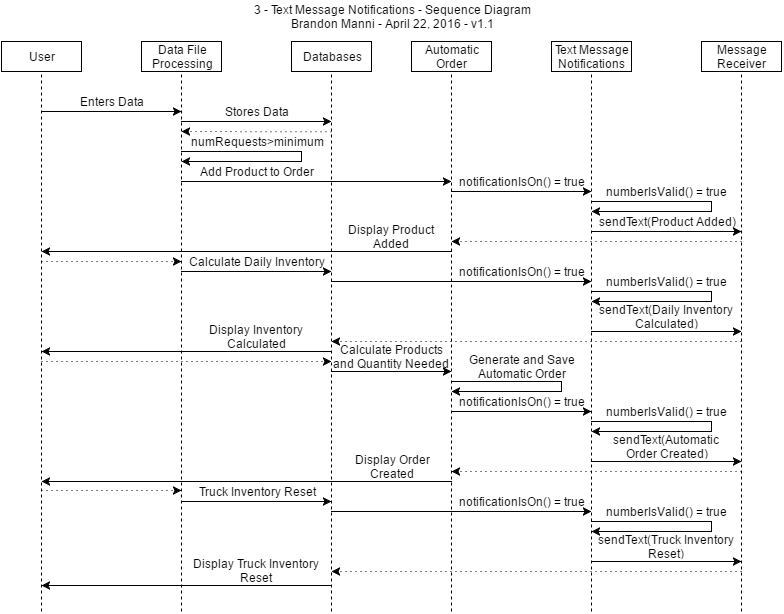

The diagram above was exported from draw.io. Its source (the exported page's mxGraphModel, read from the mxfile embedded in the PNG):
<mxGraphModel dx="995" dy="608" grid="1" gridSize="10" guides="1" tooltips="1" connect="1" arrows="1" fold="1" page="1" pageScale="1" pageWidth="826" pageHeight="1169" background="#ffffff" math="0" shadow="0">
  <root>
    <mxCell id="0" />
    <mxCell id="1" parent="0" />
    <mxCell id="6f4429ffe10d56af-1" value="User" style="whiteSpace=wrap;html=1;" parent="1" vertex="1">
      <mxGeometry x="20" y="40" width="80" height="30" as="geometry" />
    </mxCell>
    <mxCell id="6f4429ffe10d56af-2" value="Data File&lt;div&gt;Processing&lt;/div&gt;" style="whiteSpace=wrap;html=1;" parent="1" vertex="1">
      <mxGeometry x="160" y="40" width="80" height="30" as="geometry" />
    </mxCell>
    <mxCell id="6f4429ffe10d56af-3" value="Automatic&lt;div&gt;Order&lt;/div&gt;" style="whiteSpace=wrap;html=1;" parent="1" vertex="1">
      <mxGeometry x="430" y="40" width="80" height="30" as="geometry" />
    </mxCell>
    <mxCell id="6f4429ffe10d56af-4" value="" style="endArrow=none;dashed=1;html=1;entryX=0.5;entryY=1;" parent="1" target="6f4429ffe10d56af-1" edge="1">
      <mxGeometry width="50" height="50" relative="1" as="geometry">
        <mxPoint x="60" y="610" as="sourcePoint" />
        <mxPoint x="50" y="10" as="targetPoint" />
      </mxGeometry>
    </mxCell>
    <mxCell id="6f4429ffe10d56af-5" value="" style="endArrow=none;dashed=1;html=1;entryX=0.5;entryY=1;" parent="1" edge="1">
      <mxGeometry x="200" y="70" width="50" height="50" as="geometry">
        <mxPoint x="200" y="610" as="sourcePoint" />
        <mxPoint x="200" y="70" as="targetPoint" />
      </mxGeometry>
    </mxCell>
    <mxCell id="6f4429ffe10d56af-7" value="" style="endArrow=none;dashed=1;html=1;entryX=0.5;entryY=1;" parent="1" edge="1">
      <mxGeometry x="470" y="70" width="50" height="50" as="geometry">
        <mxPoint x="470" y="610" as="sourcePoint" />
        <mxPoint x="470" y="70" as="targetPoint" />
        <Array as="points" />
      </mxGeometry>
    </mxCell>
    <mxCell id="6f4429ffe10d56af-8" value="Text Message&lt;div&gt;Notifications&lt;/div&gt;" style="whiteSpace=wrap;html=1;" parent="1" vertex="1">
      <mxGeometry x="570" y="40" width="80" height="30" as="geometry" />
    </mxCell>
    <mxCell id="6f4429ffe10d56af-9" value="" style="endArrow=none;dashed=1;html=1;entryX=0.5;entryY=1;" parent="1" edge="1">
      <mxGeometry x="610" y="70" width="50" height="50" as="geometry">
        <mxPoint x="610" y="610" as="sourcePoint" />
        <mxPoint x="610" y="70" as="targetPoint" />
        <Array as="points" />
      </mxGeometry>
    </mxCell>
    <mxCell id="6f4429ffe10d56af-10" value="Message&lt;div&gt;Receiver&lt;/div&gt;" style="whiteSpace=wrap;html=1;" parent="1" vertex="1">
      <mxGeometry x="720" y="40" width="80" height="30" as="geometry" />
    </mxCell>
    <mxCell id="6f4429ffe10d56af-11" value="" style="endArrow=none;dashed=1;html=1;entryX=0.5;entryY=1;" parent="1" edge="1">
      <mxGeometry x="760" y="70" width="50" height="50" as="geometry">
        <mxPoint x="760" y="610" as="sourcePoint" />
        <mxPoint x="760" y="70" as="targetPoint" />
        <Array as="points" />
      </mxGeometry>
    </mxCell>
    <mxCell id="4b5ef75e2b9a2f52-1" value="3 - Text Message Notifications - Sequence Diagram&lt;div&gt;Brandon Manni - April 22, 2016 - v1.1&lt;/div&gt;" style="text;html=1;strokeColor=none;fillColor=none;align=center;verticalAlign=middle;whiteSpace=wrap;overflow=hidden;" parent="1" vertex="1">
      <mxGeometry x="20" width="780" height="30" as="geometry" />
    </mxCell>
    <mxCell id="70430fdd7cdf954-1" value="Databases" style="whiteSpace=wrap;html=1;" parent="1" vertex="1">
      <mxGeometry x="310" y="40" width="80" height="30" as="geometry" />
    </mxCell>
    <mxCell id="70430fdd7cdf954-2" value="" style="endArrow=none;dashed=1;html=1;entryX=0.5;entryY=1;" parent="1" edge="1">
      <mxGeometry x="350" y="70" width="50" height="50" as="geometry">
        <mxPoint x="350" y="610" as="sourcePoint" />
        <mxPoint x="350" y="70" as="targetPoint" />
      </mxGeometry>
    </mxCell>
    <mxCell id="70430fdd7cdf954-3" value="" style="endArrow=classic;html=1;" parent="1" edge="1">
      <mxGeometry width="50" height="50" relative="1" as="geometry">
        <mxPoint x="60" y="110" as="sourcePoint" />
        <mxPoint x="200" y="110" as="targetPoint" />
      </mxGeometry>
    </mxCell>
    <mxCell id="70430fdd7cdf954-6" value="Enters Data" style="text;html=1;strokeColor=none;fillColor=none;align=center;verticalAlign=middle;whiteSpace=wrap;overflow=hidden;" parent="1" vertex="1">
      <mxGeometry x="60" y="90" width="140" height="20" as="geometry" />
    </mxCell>
    <mxCell id="70430fdd7cdf954-7" value="" style="endArrow=classic;html=1;" parent="1" edge="1">
      <mxGeometry width="50" height="50" relative="1" as="geometry">
        <mxPoint x="200" y="120" as="sourcePoint" />
        <mxPoint x="350" y="120" as="targetPoint" />
      </mxGeometry>
    </mxCell>
    <mxCell id="70430fdd7cdf954-10" value="Stores Data" style="text;html=1;strokeColor=none;fillColor=none;align=center;verticalAlign=middle;whiteSpace=wrap;overflow=hidden;" parent="1" vertex="1">
      <mxGeometry x="200" y="100" width="150" height="20" as="geometry" />
    </mxCell>
    <mxCell id="70430fdd7cdf954-11" value="" style="endArrow=classic;html=1;dashed=1;dashPattern=1 4;exitX=0.999;exitY=0.024;exitPerimeter=0;" parent="1" source="70430fdd7cdf954-13" edge="1">
      <mxGeometry width="50" height="50" relative="1" as="geometry">
        <mxPoint x="340" y="130" as="sourcePoint" />
        <mxPoint x="200" y="130" as="targetPoint" />
      </mxGeometry>
    </mxCell>
    <mxCell id="70430fdd7cdf954-12" value="" style="endArrow=classic;html=1;rounded=0;" parent="1" edge="1">
      <mxGeometry width="50" height="50" relative="1" as="geometry">
        <mxPoint x="200" y="150" as="sourcePoint" />
        <mxPoint x="200" y="160" as="targetPoint" />
        <Array as="points">
          <mxPoint x="320" y="150" />
          <mxPoint x="320" y="160" />
        </Array>
      </mxGeometry>
    </mxCell>
    <mxCell id="70430fdd7cdf954-13" value="numRequests&amp;gt;minimum" style="text;html=1;strokeColor=none;fillColor=none;align=center;verticalAlign=middle;whiteSpace=wrap;overflow=hidden;" parent="1" vertex="1">
      <mxGeometry x="200" y="130" width="150" height="20" as="geometry" />
    </mxCell>
    <mxCell id="70430fdd7cdf954-14" value="" style="endArrow=classic;html=1;" parent="1" edge="1">
      <mxGeometry width="50" height="50" relative="1" as="geometry">
        <mxPoint x="200" y="180" as="sourcePoint" />
        <mxPoint x="470" y="180" as="targetPoint" />
      </mxGeometry>
    </mxCell>
    <mxCell id="70430fdd7cdf954-15" value="Add Product to Order" style="text;html=1;strokeColor=none;fillColor=none;align=center;verticalAlign=middle;whiteSpace=wrap;overflow=hidden;" parent="1" vertex="1">
      <mxGeometry x="200" y="160" width="150" height="20" as="geometry" />
    </mxCell>
    <mxCell id="70430fdd7cdf954-16" value="" style="endArrow=classic;html=1;" parent="1" edge="1">
      <mxGeometry width="50" height="50" relative="1" as="geometry">
        <mxPoint x="470" y="190" as="sourcePoint" />
        <mxPoint x="610" y="190" as="targetPoint" />
      </mxGeometry>
    </mxCell>
    <mxCell id="70430fdd7cdf954-17" value="notificationIsOn() = true" style="text;html=1;strokeColor=none;fillColor=none;align=center;verticalAlign=middle;whiteSpace=wrap;overflow=hidden;" parent="1" vertex="1">
      <mxGeometry x="470" y="170" width="140" height="20" as="geometry" />
    </mxCell>
    <mxCell id="70430fdd7cdf954-18" value="" style="endArrow=classic;html=1;" parent="1" edge="1">
      <mxGeometry width="50" height="50" relative="1" as="geometry">
        <mxPoint x="610" y="230" as="sourcePoint" />
        <mxPoint x="760" y="230" as="targetPoint" />
      </mxGeometry>
    </mxCell>
    <mxCell id="70430fdd7cdf954-19" value="sendText(Product Added)" style="text;html=1;strokeColor=none;fillColor=none;align=center;verticalAlign=middle;whiteSpace=wrap;overflow=hidden;" parent="1" vertex="1">
      <mxGeometry x="610" y="210" width="150" height="20" as="geometry" />
    </mxCell>
    <mxCell id="70430fdd7cdf954-20" value="" style="endArrow=classic;html=1;" parent="1" edge="1">
      <mxGeometry width="50" height="50" relative="1" as="geometry">
        <mxPoint x="470" y="250" as="sourcePoint" />
        <mxPoint x="60" y="250" as="targetPoint" />
      </mxGeometry>
    </mxCell>
    <mxCell id="70430fdd7cdf954-21" value="" style="endArrow=classic;html=1;" parent="1" edge="1">
      <mxGeometry width="50" height="50" relative="1" as="geometry">
        <mxPoint x="200" y="270" as="sourcePoint" />
        <mxPoint x="350" y="270" as="targetPoint" />
      </mxGeometry>
    </mxCell>
    <mxCell id="70430fdd7cdf954-22" value="Calculate Daily Inventory" style="text;html=1;strokeColor=none;fillColor=none;align=center;verticalAlign=middle;whiteSpace=wrap;overflow=hidden;" parent="1" vertex="1">
      <mxGeometry x="200" y="250" width="150" height="20" as="geometry" />
    </mxCell>
    <mxCell id="70430fdd7cdf954-23" value="" style="endArrow=classic;html=1;" parent="1" edge="1">
      <mxGeometry width="50" height="50" relative="1" as="geometry">
        <mxPoint x="350" y="370" as="sourcePoint" />
        <mxPoint x="470" y="370" as="targetPoint" />
      </mxGeometry>
    </mxCell>
    <mxCell id="70430fdd7cdf954-24" value="Calculate Products and Quantity Needed" style="text;html=1;strokeColor=none;fillColor=none;align=center;verticalAlign=middle;whiteSpace=wrap;overflow=hidden;" parent="1" vertex="1">
      <mxGeometry x="350" y="340" width="120" height="30" as="geometry" />
    </mxCell>
    <mxCell id="70430fdd7cdf954-25" value="" style="endArrow=classic;html=1;rounded=0;" parent="1" edge="1">
      <mxGeometry width="50" height="50" relative="1" as="geometry">
        <mxPoint x="470" y="380" as="sourcePoint" />
        <mxPoint x="470" y="390" as="targetPoint" />
        <Array as="points">
          <mxPoint x="580" y="380" />
          <mxPoint x="580" y="390" />
        </Array>
      </mxGeometry>
    </mxCell>
    <mxCell id="70430fdd7cdf954-26" value="Generate and Save&lt;div&gt;Automatic Order&lt;/div&gt;" style="text;html=1;strokeColor=none;fillColor=none;align=center;verticalAlign=middle;whiteSpace=wrap;overflow=hidden;" parent="1" vertex="1">
      <mxGeometry x="470" y="350" width="140" height="30" as="geometry" />
    </mxCell>
    <mxCell id="70430fdd7cdf954-27" value="" style="endArrow=classic;html=1;dashed=1;dashPattern=1 4;" parent="1" edge="1">
      <mxGeometry width="50" height="50" relative="1" as="geometry">
        <mxPoint x="760" y="240" as="sourcePoint" />
        <mxPoint x="470" y="240" as="targetPoint" />
      </mxGeometry>
    </mxCell>
    <mxCell id="70430fdd7cdf954-28" value="Display Product Added" style="text;html=1;strokeColor=none;fillColor=none;align=center;verticalAlign=middle;whiteSpace=wrap;overflow=hidden;" parent="1" vertex="1">
      <mxGeometry x="350" y="220" width="120" height="30" as="geometry" />
    </mxCell>
    <mxCell id="70430fdd7cdf954-29" value="" style="endArrow=classic;html=1;dashed=1;dashPattern=1 4;" parent="1" edge="1">
      <mxGeometry width="50" height="50" relative="1" as="geometry">
        <mxPoint x="60" y="260" as="sourcePoint" />
        <mxPoint x="200" y="260" as="targetPoint" />
      </mxGeometry>
    </mxCell>
    <mxCell id="70430fdd7cdf954-35" value="" style="endArrow=classic;html=1;" parent="1" edge="1">
      <mxGeometry x="470" y="410" width="50" height="50" as="geometry">
        <mxPoint x="470" y="410" as="sourcePoint" />
        <mxPoint x="610" y="410" as="targetPoint" />
      </mxGeometry>
    </mxCell>
    <mxCell id="70430fdd7cdf954-36" value="notificationIsOn() = true" style="text;html=1;strokeColor=none;fillColor=none;align=center;verticalAlign=middle;whiteSpace=wrap;overflow=hidden;" parent="1" vertex="1">
      <mxGeometry x="470" y="390" width="140" height="20" as="geometry" />
    </mxCell>
    <mxCell id="70430fdd7cdf954-37" value="" style="endArrow=classic;html=1;" parent="1" edge="1">
      <mxGeometry x="610" y="460" width="50" height="50" as="geometry">
        <mxPoint x="610" y="460" as="sourcePoint" />
        <mxPoint x="760" y="460" as="targetPoint" />
      </mxGeometry>
    </mxCell>
    <mxCell id="70430fdd7cdf954-38" value="sendText(Automatic&amp;nbsp;&lt;div&gt;Order Created)&lt;/div&gt;" style="text;html=1;strokeColor=none;fillColor=none;align=center;verticalAlign=middle;whiteSpace=wrap;overflow=hidden;" parent="1" vertex="1">
      <mxGeometry x="610" y="430" width="150" height="30" as="geometry" />
    </mxCell>
    <mxCell id="70430fdd7cdf954-39" value="" style="endArrow=classic;html=1;dashed=1;dashPattern=1 4;" parent="1" edge="1">
      <mxGeometry x="470" y="470" width="50" height="50" as="geometry">
        <mxPoint x="760" y="470" as="sourcePoint" />
        <mxPoint x="470" y="470" as="targetPoint" />
      </mxGeometry>
    </mxCell>
    <mxCell id="70430fdd7cdf954-40" value="" style="endArrow=classic;html=1;" parent="1" edge="1">
      <mxGeometry width="50" height="50" relative="1" as="geometry">
        <mxPoint x="470" y="480" as="sourcePoint" />
        <mxPoint x="60" y="480" as="targetPoint" />
      </mxGeometry>
    </mxCell>
    <mxCell id="70430fdd7cdf954-43" value="Display Order&lt;div&gt;Created&lt;/div&gt;" style="text;html=1;strokeColor=none;fillColor=none;align=center;verticalAlign=middle;whiteSpace=wrap;overflow=hidden;" parent="1" vertex="1">
      <mxGeometry x="350" y="450" width="120" height="30" as="geometry" />
    </mxCell>
    <mxCell id="70430fdd7cdf954-45" value="" style="endArrow=classic;html=1;" parent="1" edge="1">
      <mxGeometry x="470" y="280" width="50" height="50" as="geometry">
        <mxPoint x="350" y="280" as="sourcePoint" />
        <mxPoint x="610" y="280" as="targetPoint" />
      </mxGeometry>
    </mxCell>
    <mxCell id="70430fdd7cdf954-46" value="notificationIsOn() = true" style="text;html=1;strokeColor=none;fillColor=none;align=center;verticalAlign=middle;whiteSpace=wrap;overflow=hidden;" parent="1" vertex="1">
      <mxGeometry x="470" y="260" width="140" height="20" as="geometry" />
    </mxCell>
    <mxCell id="70430fdd7cdf954-47" value="" style="endArrow=classic;html=1;" parent="1" edge="1">
      <mxGeometry x="610" y="330" width="50" height="50" as="geometry">
        <mxPoint x="610" y="330" as="sourcePoint" />
        <mxPoint x="760" y="330" as="targetPoint" />
      </mxGeometry>
    </mxCell>
    <mxCell id="70430fdd7cdf954-48" value="sendText(Daily Inventory Calculated)" style="text;html=1;strokeColor=none;fillColor=none;align=center;verticalAlign=middle;whiteSpace=wrap;overflow=hidden;" parent="1" vertex="1">
      <mxGeometry x="610" y="300" width="150" height="30" as="geometry" />
    </mxCell>
    <mxCell id="70430fdd7cdf954-49" value="" style="endArrow=classic;html=1;dashed=1;dashPattern=1 4;" parent="1" edge="1">
      <mxGeometry x="470" y="340" width="50" height="50" as="geometry">
        <mxPoint x="760" y="340" as="sourcePoint" />
        <mxPoint x="350" y="340" as="targetPoint" />
      </mxGeometry>
    </mxCell>
    <mxCell id="56e45573008c3814-1" value="" style="endArrow=classic;html=1;rounded=0;" parent="1" edge="1">
      <mxGeometry width="50" height="50" relative="1" as="geometry">
        <mxPoint x="610" y="200" as="sourcePoint" />
        <mxPoint x="610" y="210" as="targetPoint" />
        <Array as="points">
          <mxPoint x="730" y="200" />
          <mxPoint x="730" y="210" />
        </Array>
      </mxGeometry>
    </mxCell>
    <mxCell id="56e45573008c3814-2" value="numberIsValid() = true" style="text;html=1;strokeColor=none;fillColor=none;align=center;verticalAlign=middle;whiteSpace=wrap;overflow=hidden;" parent="1" vertex="1">
      <mxGeometry x="610" y="180" width="150" height="20" as="geometry" />
    </mxCell>
    <mxCell id="56e45573008c3814-4" value="" style="endArrow=classic;html=1;rounded=0;" parent="1" edge="1">
      <mxGeometry width="50" height="50" relative="1" as="geometry">
        <mxPoint x="610" y="290" as="sourcePoint" />
        <mxPoint x="610" y="300" as="targetPoint" />
        <Array as="points">
          <mxPoint x="730" y="290" />
          <mxPoint x="730" y="300" />
        </Array>
      </mxGeometry>
    </mxCell>
    <mxCell id="56e45573008c3814-5" value="numberIsValid() = true" style="text;html=1;strokeColor=none;fillColor=none;align=center;verticalAlign=middle;whiteSpace=wrap;overflow=hidden;" parent="1" vertex="1">
      <mxGeometry x="610" y="270" width="150" height="20" as="geometry" />
    </mxCell>
    <mxCell id="56e45573008c3814-9" value="" style="endArrow=classic;html=1;rounded=0;" parent="1" edge="1">
      <mxGeometry width="50" height="50" relative="1" as="geometry">
        <mxPoint x="610" y="420" as="sourcePoint" />
        <mxPoint x="610" y="430" as="targetPoint" />
        <Array as="points">
          <mxPoint x="730" y="420" />
          <mxPoint x="730" y="430" />
        </Array>
      </mxGeometry>
    </mxCell>
    <mxCell id="56e45573008c3814-10" value="numberIsValid() = true" style="text;html=1;strokeColor=none;fillColor=none;align=center;verticalAlign=middle;whiteSpace=wrap;overflow=hidden;" parent="1" vertex="1">
      <mxGeometry x="610" y="400" width="150" height="20" as="geometry" />
    </mxCell>
    <mxCell id="56e45573008c3814-11" value="" style="endArrow=classic;html=1;" parent="1" edge="1">
      <mxGeometry width="50" height="50" relative="1" as="geometry">
        <mxPoint x="350" y="350" as="sourcePoint" />
        <mxPoint x="60" y="350" as="targetPoint" />
      </mxGeometry>
    </mxCell>
    <mxCell id="56e45573008c3814-12" value="Display Inventory Calculated" style="text;html=1;strokeColor=none;fillColor=none;align=center;verticalAlign=middle;whiteSpace=wrap;overflow=hidden;" parent="1" vertex="1">
      <mxGeometry x="200" y="320" width="150" height="30" as="geometry" />
    </mxCell>
    <mxCell id="56e45573008c3814-13" value="" style="endArrow=classic;html=1;dashed=1;dashPattern=1 4;" parent="1" edge="1">
      <mxGeometry width="50" height="50" relative="1" as="geometry">
        <mxPoint x="60" y="360" as="sourcePoint" />
        <mxPoint x="350" y="360" as="targetPoint" />
      </mxGeometry>
    </mxCell>
    <mxCell id="10876e420fbf3019-2" value="" style="endArrow=classic;html=1;" edge="1" parent="1">
      <mxGeometry x="200" y="500" width="50" height="50" as="geometry">
        <mxPoint x="200" y="500" as="sourcePoint" />
        <mxPoint x="350" y="500" as="targetPoint" />
      </mxGeometry>
    </mxCell>
    <mxCell id="10876e420fbf3019-3" value="Truck Inventory Reset" style="text;html=1;strokeColor=none;fillColor=none;align=center;verticalAlign=middle;whiteSpace=wrap;overflow=hidden;" vertex="1" parent="1">
      <mxGeometry x="200" y="480" width="150" height="20" as="geometry" />
    </mxCell>
    <mxCell id="10876e420fbf3019-4" value="" style="endArrow=classic;html=1;" edge="1" parent="1">
      <mxGeometry x="470" y="510" width="50" height="50" as="geometry">
        <mxPoint x="350" y="510" as="sourcePoint" />
        <mxPoint x="610" y="510" as="targetPoint" />
      </mxGeometry>
    </mxCell>
    <mxCell id="10876e420fbf3019-5" value="notificationIsOn() = true" style="text;html=1;strokeColor=none;fillColor=none;align=center;verticalAlign=middle;whiteSpace=wrap;overflow=hidden;" vertex="1" parent="1">
      <mxGeometry x="470" y="490" width="140" height="20" as="geometry" />
    </mxCell>
    <mxCell id="10876e420fbf3019-6" value="" style="endArrow=classic;html=1;" edge="1" parent="1">
      <mxGeometry x="610" y="560" width="50" height="50" as="geometry">
        <mxPoint x="610" y="560" as="sourcePoint" />
        <mxPoint x="760" y="560" as="targetPoint" />
      </mxGeometry>
    </mxCell>
    <mxCell id="10876e420fbf3019-7" value="sendText(Truck Inventory Reset)" style="text;html=1;strokeColor=none;fillColor=none;align=center;verticalAlign=middle;whiteSpace=wrap;overflow=hidden;" vertex="1" parent="1">
      <mxGeometry x="610" y="530" width="150" height="30" as="geometry" />
    </mxCell>
    <mxCell id="10876e420fbf3019-8" value="" style="endArrow=classic;html=1;dashed=1;dashPattern=1 4;" edge="1" parent="1">
      <mxGeometry x="470" y="570" width="50" height="50" as="geometry">
        <mxPoint x="760" y="570" as="sourcePoint" />
        <mxPoint x="350" y="570" as="targetPoint" />
      </mxGeometry>
    </mxCell>
    <mxCell id="10876e420fbf3019-9" value="" style="endArrow=classic;html=1;rounded=0;" edge="1" parent="1">
      <mxGeometry x="610" y="520" width="50" height="50" as="geometry">
        <mxPoint x="610" y="520" as="sourcePoint" />
        <mxPoint x="610" y="530" as="targetPoint" />
        <Array as="points">
          <mxPoint x="730" y="520" />
          <mxPoint x="730" y="530" />
        </Array>
      </mxGeometry>
    </mxCell>
    <mxCell id="10876e420fbf3019-10" value="numberIsValid() = true" style="text;html=1;strokeColor=none;fillColor=none;align=center;verticalAlign=middle;whiteSpace=wrap;overflow=hidden;" vertex="1" parent="1">
      <mxGeometry x="610" y="500" width="150" height="20" as="geometry" />
    </mxCell>
    <mxCell id="10876e420fbf3019-11" value="" style="endArrow=classic;html=1;dashed=1;dashPattern=1 4;" edge="1" parent="1">
      <mxGeometry x="60" y="489" width="50" height="50" as="geometry">
        <mxPoint x="60" y="489" as="sourcePoint" />
        <mxPoint x="200" y="489" as="targetPoint" />
      </mxGeometry>
    </mxCell>
    <mxCell id="10876e420fbf3019-12" value="" style="endArrow=classic;html=1;" edge="1" parent="1">
      <mxGeometry x="60" y="584" width="50" height="50" as="geometry">
        <mxPoint x="350" y="584" as="sourcePoint" />
        <mxPoint x="60" y="584" as="targetPoint" />
      </mxGeometry>
    </mxCell>
    <mxCell id="10876e420fbf3019-13" value="Display Truck Inventory Reset" style="text;html=1;strokeColor=none;fillColor=none;align=center;verticalAlign=middle;whiteSpace=wrap;overflow=hidden;" vertex="1" parent="1">
      <mxGeometry x="200" y="554" width="150" height="30" as="geometry" />
    </mxCell>
  </root>
</mxGraphModel>